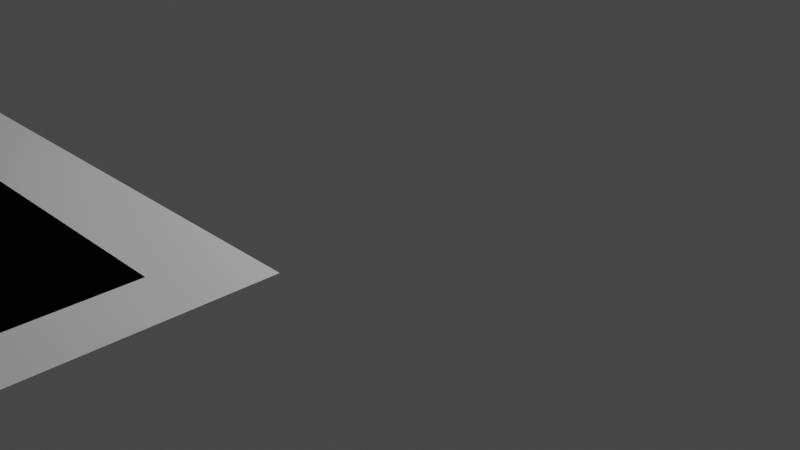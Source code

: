 # Source: Floor.blend  (saved by Blender 2.90.8; exported with 4.5.12 LTS)
import bpy
from mathutils import Matrix  # noqa: F401  (used for matrix-valued properties, if any)

bpy.ops.wm.read_factory_settings(use_empty=True)
scene = bpy.context.scene
scene.name = 'Scene'

# ---- collections
col_collection = bpy.data.collections.new('Collection'); scene.collection.children.link(col_collection)

# ---- world
world_world = bpy.data.worlds.new('World'); scene.world = world_world
world_world.use_nodes = True; world_world.node_tree.nodes.clear()
_N = world_world.node_tree.nodes; _L = world_world.node_tree.links
n0 = _N.new('ShaderNodeOutputWorld'); n0.name = 'World Output'; n0.location = (300, 300)
n1 = _N.new('ShaderNodeBackground'); n1.name = 'Background'; n1.location = (10, 300)
n1.inputs[0].default_value = (0.05088, 0.05088, 0.05088, 1.0)
_L.new(n1.outputs[0], n0.inputs[0])
n0.is_active_output = True
world_world.color = (0.05088, 0.05088, 0.05088)
world_world.use_sun_shadow = False
world_world.sun_shadow_jitter_overblur = 0.0

# ---- cameras
cam_camera = bpy.data.cameras.new('Camera')
cam_camera.clip_end = 100.0
cam_camera.ortho_scale = 7.314

# ---- lights
light_light = bpy.data.lights.new('Light', 'POINT')
light_light.transmission_factor = 0.0
light_light.energy = 1000.0
light_light.shadow_soft_size = 0.1
light_light.shadow_maximum_resolution = 0.006
light_light.use_absolute_resolution = True

# ---- meshes
me_plane_001 = bpy.data.meshes.new('Plane.001')
me_plane_001.from_pydata([(2.934, 2.089, 0.0), (2.934, -15.62, 0.0), (-3.052, 15.08, 0.0), (2.934, 15.08, 0.0), (2.934, -1.713, 0.0), (-1.54, -15.62, 0.0), (-1.815, 15.08, 0.0), (-1.54, -1.713, 0.0), (-3.052, 2.089, 0.0), (-1.54, 2.086, 0.0), (-3.76, -1.619, 3.451), (-1.815, -2.051, 3.451), (-3.76, -3.231, 3.451), (-1.815, -2.897, 3.451), (3.925, -2.051, 3.451), (3.925, -2.897, 3.451), (2.934, -7.957, 0.0), (-1.815, -8.224, 3.451), (-8.159, -1.171, 3.451), (-8.159, -2.783, 3.451), (-3.456, -7.249, 3.451), (-3.76, -0.2272, 3.451), (-1.815, -7.184, 3.451), (-12.44, -1.619, 3.451), (-12.44, -3.231, 3.451), (-12.44, -8.224, 3.451), (-12.44, -0.2272, 3.451), (15.02, -2.02, 3.451), (15.02, -3.231, 3.451), (3.925, -8.063, 3.451), (15.02, -8.063, 3.451), (-2.124, 15.08, 0.0), (-2.124, 2.089, 0.0), (-2.207, -1.619, 3.451), (-2.207, -3.231, 3.451), (-1.994, -8.224, 3.451), (-3.06, -1.619, 3.451), (-7.448, -8.224, 3.451), (-7.504, -2.783, 3.451), (-7.504, -1.171, 3.451), (-7.504, -0.2272, 3.451), (-8.795, -1.171, 3.451), (-8.795, -0.2272, 3.451), (-8.795, -8.224, 3.451), (-8.795, -2.783, 3.451), (-2.207, -7.249, 3.451), (-7.459, -7.162, 3.451), (-5.33, -8.224, 3.451), (-4.811, -7.219, 3.451), (-1.54, -7.957, 0.0), (-1.54, -9.4, 0.0), (2.934, -9.4, 0.0), (0.5125, -8.679, 0.0), (1.66, -8.679, 0.0), (2.934, -1.166, 0.0), (-1.54, -1.166, 0.0), (2.934, -3.534, 0.0), (-1.54, -3.534, 0.0), (2.934, -1.713, 0.0), (-1.54, -1.713, 0.0), (-0.03664, -1.166, 0.0), (1.818, -1.166, 0.0), (-0.2702, -3.534, 0.0), (2.078, -3.534, 0.0), (7.561, -2.041, 3.451), (7.561, -4.523, 3.451), (7.561, -8.063, 3.451), (11.81, -4.511, 3.451), (11.81, -8.063, 3.451), (11.81, -2.029, 3.451), (15.02, -5.863, 3.451), (3.925, -5.711, 3.451), (7.561, -5.695, 3.451), (11.81, -5.893, 3.451), (9.684, -2.035, 3.451), (9.684, -4.067, 3.451), (9.684, -8.063, 3.451), (9.684, -6.244, 3.451), (-3.052, 5.779, 0.0), (2.934, 5.779, 0.0), (-1.028, 5.777, 0.0), (-2.124, 5.779, 0.0), (-3.052, 2.962, 0.0), (2.934, 2.962, 0.0), (-0.9685, 2.96, 0.0), (-2.124, 2.962, 0.0), (2.183, 2.962, 0.0), (2.183, 5.779, 0.0), (-2.124, 2.499, 0.0), (-1.54, 2.499, 0.0)], [], [(80, 3, 6), (60, 0, 9), (81, 6, 31), (55, 60, 9), (8, 33, 32), (36, 34, 33), (13, 14, 11), (1, 50, 5), (51, 52, 50), (39, 19, 38), (39, 21, 40), (41, 26, 23), (43, 24, 25), (44, 23, 24), (69, 28, 27), (71, 66, 72), (22, 35, 17), (11, 34, 13), (81, 2, 78), (34, 20, 45), (10, 38, 12), (20, 12, 48), (18, 44, 19), (34, 22, 13), (52, 16, 49), (47, 46, 37), (48, 38, 46), (62, 61, 60), (49, 62, 57), (4, 59, 7), (0, 61, 54), (62, 16, 63), (63, 16, 56), (77, 66, 76), (15, 64, 14), (73, 30, 70), (75, 69, 74), (67, 70, 28), (65, 71, 72), (64, 75, 74), (77, 68, 73), (85, 78, 82), (85, 80, 81), (9, 86, 84), (8, 32, 88), (89, 85, 88), (86, 0, 83), (3, 87, 79), (87, 83, 79), (88, 82, 8), (84, 89, 9), (80, 87, 3), (60, 61, 0), (81, 80, 6), (8, 36, 33), (36, 12, 34), (13, 15, 14), (1, 51, 50), (51, 53, 52), (39, 18, 19), (39, 10, 21), (41, 42, 26), (43, 44, 24), (44, 41, 23), (69, 67, 28), (71, 29, 66), (22, 45, 35), (11, 33, 34), (81, 31, 2), (34, 12, 20), (10, 39, 38), (18, 41, 44), (34, 45, 22), (52, 53, 16), (47, 48, 46), (48, 12, 38), (62, 63, 61), (4, 58, 59), (62, 49, 16), (77, 72, 66), (15, 65, 64), (73, 68, 30), (75, 67, 69), (67, 73, 70), (65, 15, 71), (64, 65, 75), (77, 76, 68), (85, 81, 78), (85, 84, 80), (9, 0, 86), (89, 84, 85), (87, 86, 83), (88, 85, 82)])
_uv = me_plane_001.uv_layers.new(name='Plane_001-mesh-map-0')
_uv.uv.foreach_set('vector', [0.2317, 0.6899, 1.0, 1.0, 0.2317, 1.0, 0.4898, 0.4627, 1.0, 0.5669, 0.2317, 0.5669, 0.1738, 0.6899, 0.2317, 1.0, 0.1738, 1.0, 0.2317, 0.4627, 0.4898, 0.4627, 0.2317, 0.5669, 0.0, 0.5669, 0.1738, 0.5669, 0.1738, 0.5669, 0.04764, 0.5669, 0.1738, 0.5669, 0.1738, 0.5669, 0.2317, 0.5669, 0.2317, 0.5669, 0.2317, 0.5669, 1.0, 0.0, 0.2317, 0.1991, 0.2317, 0.0, 1.0, 0.1991, 0.2317, 0.2222, 0.2317, 0.1991, 0.0, 0.5669, 0.0, 0.5669, 0.0, 0.5669, 0.0, 0.5669, 0.0, 0.5669, 0.0, 0.5669, 0.0, 0.5669, 0.0, 0.5669, 0.0, 0.5669, 0.0, 0.5669, 0.0, 0.5669, 0.0, 0.5669, 0.0, 0.5669, 0.0, 0.5669, 0.0, 0.5669, 0.2317, 0.5669, 0.2317, 0.5669, 0.2317, 0.5669, 0.2317, 0.5669, 0.2317, 0.5669, 0.2317, 0.5669, 0.2317, 0.5669, 0.1738, 0.5669, 0.2317, 0.5669, 0.2317, 0.5669, 0.1738, 0.5669, 0.2317, 0.5669, 0.1738, 0.6899, 0.0, 1.0, 0.0, 0.6899, 0.1738, 0.5669, 0.0, 0.5669, 0.1738, 0.5669, 0.0, 0.5669, 0.0, 0.5669, 0.0, 0.5669, 0.0, 0.5669, 0.0, 0.5669, 0.0, 0.5669, 0.0, 0.5669, 0.0, 0.5669, 0.0, 0.5669, 0.1738, 0.5669, 0.2317, 0.5669, 0.2317, 0.5669, 0.2317, 0.2222, 1.0, 0.2453, 0.2317, 0.2453, 0.0, 0.5669, 0.0, 0.5669, 0.0, 0.5669, 0.0, 0.5669, 0.0, 0.5669, 0.0, 0.5669, 0.4497, 0.3869, 0.8083, 0.4627, 0.4898, 0.4627, 0.2317, 0.2453, 0.4497, 0.3869, 0.2317, 0.3869, 1.0, 0.4452, 0.2317, 0.4452, 0.2317, 0.4452, 1.0, 0.5669, 0.8083, 0.4627, 1.0, 0.4627, 0.4497, 0.3869, 1.0, 0.2453, 0.853, 0.3869, 0.853, 0.3869, 1.0, 0.2453, 1.0, 0.3869, 0.2317, 0.5669, 0.2317, 0.5669, 0.2317, 0.5669, 0.2317, 0.5669, 0.2317, 0.5669, 0.2317, 0.5669, 0.2317, 0.5669, 0.2317, 0.5669, 0.2317, 0.5669, 0.2317, 0.5669, 0.2317, 0.5669, 0.2317, 0.5669, 0.2317, 0.5669, 0.2317, 0.5669, 0.2317, 0.5669, 0.2317, 0.5669, 0.2317, 0.5669, 0.2317, 0.5669, 0.2317, 0.5669, 0.2317, 0.5669, 0.2317, 0.5669, 0.2317, 0.5669, 0.2317, 0.5669, 0.2317, 0.5669, 0.1738, 0.596, 0.0, 0.6899, 0.0, 0.596, 0.1738, 0.596, 0.2317, 0.6899, 0.1738, 0.6899, 0.2317, 0.5669, 0.8522, 0.596, 0.2317, 0.596, 0.0, 0.5669, 0.1738, 0.5669, 0.1738, 0.5805, 0.2171, 0.5806, 0.1738, 0.596, 0.1738, 0.5805, 0.8522, 0.596, 1.0, 0.5669, 1.0, 0.596, 1.0, 1.0, 0.8544, 0.6899, 1.0, 0.6899, 0.8544, 0.6899, 1.0, 0.596, 1.0, 0.6899, 0.1738, 0.5805, 0.0, 0.596, 0.0, 0.5669, 0.2317, 0.596, 0.2171, 0.5806, 0.2317, 0.5669, 0.2317, 0.6899, 0.8544, 0.6899, 1.0, 1.0, 0.4898, 0.4627, 0.8083, 0.4627, 1.0, 0.5669, 0.1738, 0.6899, 0.2317, 0.6899, 0.2317, 1.0, 0.0, 0.5669, 0.04764, 0.5669, 0.1738, 0.5669, 0.04764, 0.5669, 0.0, 0.5669, 0.1738, 0.5669, 0.2317, 0.5669, 0.2317, 0.5669, 0.2317, 0.5669, 1.0, 0.0, 1.0, 0.1991, 0.2317, 0.1991, 1.0, 0.1991, 1.0, 0.2222, 0.2317, 0.2222, 0.0, 0.5669, 0.0, 0.5669, 0.0, 0.5669, 0.0, 0.5669, 0.0, 0.5669, 0.0, 0.5669, 0.0, 0.5669, 0.0, 0.5669, 0.0, 0.5669, 0.0, 0.5669, 0.0, 0.5669, 0.0, 0.5669, 0.0, 0.5669, 0.0, 0.5669, 0.0, 0.5669, 0.2317, 0.5669, 0.2317, 0.5669, 0.2317, 0.5669, 0.2317, 0.5669, 0.2317, 0.5669, 0.2317, 0.5669, 0.2317, 0.5669, 0.1738, 0.5669, 0.1738, 0.5669, 0.2317, 0.5669, 0.1738, 0.5669, 0.1738, 0.5669, 0.1738, 0.6899, 0.1738, 1.0, 0.0, 1.0, 0.1738, 0.5669, 0.0, 0.5669, 0.0, 0.5669, 0.0, 0.5669, 0.0, 0.5669, 0.0, 0.5669, 0.0, 0.5669, 0.0, 0.5669, 0.0, 0.5669, 0.1738, 0.5669, 0.1738, 0.5669, 0.2317, 0.5669, 0.2317, 0.2222, 1.0, 0.2222, 1.0, 0.2453, 0.0, 0.5669, 0.0, 0.5669, 0.0, 0.5669, 0.0, 0.5669, 0.0, 0.5669, 0.0, 0.5669, 0.4497, 0.3869, 0.853, 0.3869, 0.8083, 0.4627, 1.0, 0.4452, 1.0, 0.4452, 0.2317, 0.4452, 0.4497, 0.3869, 0.2317, 0.2453, 1.0, 0.2453, 0.2317, 0.5669, 0.2317, 0.5669, 0.2317, 0.5669, 0.2317, 0.5669, 0.2317, 0.5669, 0.2317, 0.5669, 0.2317, 0.5669, 0.2317, 0.5669, 0.2317, 0.5669, 0.2317, 0.5669, 0.2317, 0.5669, 0.2317, 0.5669, 0.2317, 0.5669, 0.2317, 0.5669, 0.2317, 0.5669, 0.2317, 0.5669, 0.2317, 0.5669, 0.2317, 0.5669, 0.2317, 0.5669, 0.2317, 0.5669, 0.2317, 0.5669, 0.2317, 0.5669, 0.2317, 0.5669, 0.2317, 0.5669, 0.1738, 0.596, 0.1738, 0.6899, 0.0, 0.6899, 0.1738, 0.596, 0.2317, 0.596, 0.2317, 0.6899, 0.2317, 0.5669, 1.0, 0.5669, 0.8522, 0.596, 0.2171, 0.5806, 0.2317, 0.596, 0.1738, 0.596, 0.8544, 0.6899, 0.8522, 0.596, 1.0, 0.596, 0.1738, 0.5805, 0.1738, 0.596, 0.0, 0.596])
me_plane_001.use_remesh_fix_poles = True
me_plane_001.use_remesh_preserve_attributes = False
me_plane_001.use_mirror_vertex_groups = False
me_plane_001.update()
me_plane = bpy.data.meshes.new('Plane')
me_plane.from_pydata([(1.0, 0.1337, 0.0), (1.0, -1.0, 0.0), (-1.0, 1.0, 0.0), (1.0, 1.0, 0.0), (1.0, -0.1097, 0.0), (-0.5366, -1.0, 0.0), (-0.5366, 1.0, 0.0), (-0.5366, -0.1097, 0.0), (-1.0, 0.1337, 0.0), (-0.5366, 0.1337, 0.0), (-1.0, -0.1036, 3.451), (-0.5366, -0.1036, 3.451), (-1.0, -0.2068, 3.451), (-0.5366, -0.2068, 3.451), (1.021, -0.1036, 3.451), (1.021, -0.2068, 3.451), (-1.0, -0.5491, 3.451), (-0.5366, -0.5491, 3.451), (-2.412, -0.1036, 3.451), (-2.412, -0.2068, 3.451), (-2.412, -0.5491, 3.451), (-1.0, 0.009615, 3.451), (-2.412, 0.009615, 3.451), (-3.819, -0.1036, 3.451), (-3.819, -0.2068, 3.451), (-3.819, -0.5491, 3.451), (-3.819, 0.009615, 3.451), (4.601, -0.1036, 3.451), (4.601, -0.2068, 3.451), (1.021, -0.5479, 3.451), (4.601, -0.5479, 3.451)], [], [(0, 6, 9), (1, 7, 5), (9, 2, 8), (4, 9, 7), (8, 11, 9), (10, 13, 11), (13, 14, 11), (12, 17, 13), (12, 20, 16), (10, 19, 12), (10, 22, 18), (22, 23, 18), (19, 25, 20), (18, 24, 19), (15, 27, 14), (15, 30, 28), (0, 3, 6), (1, 4, 7), (9, 6, 2), (4, 0, 9), (8, 10, 11), (10, 12, 13), (13, 15, 14), (12, 16, 17), (12, 19, 20), (10, 18, 19), (10, 21, 22), (22, 26, 23), (19, 24, 25), (18, 23, 24), (15, 28, 27), (15, 29, 30)])
_uv = me_plane.uv_layers.new(name='Plane-mesh-map-0')
_uv.uv.foreach_set('vector', [1.0, 0.5669, 0.2317, 1.0, 0.2317, 0.5669, 1.0, 0.0, 0.2317, 0.4452, 0.2317, 0.0, 0.2317, 0.5669, 0.0, 1.0, 0.0, 0.5669, 1.0, 0.4452, 0.2317, 0.5669, 0.2317, 0.4452, 0.0, 0.5669, 0.2317, 0.5669, 0.2317, 0.5669, 0.0, 0.5669, 0.2317, 0.5669, 0.2317, 0.5669, 0.2317, 0.5669, 0.2317, 0.5669, 0.2317, 0.5669, 0.0, 0.5669, 0.2317, 0.5669, 0.2317, 0.5669, 0.0, 0.5669, 0.0, 0.5669, 0.0, 0.5669, 0.0, 0.5669, 0.0, 0.5669, 0.0, 0.5669, 0.0, 0.5669, 0.0, 0.5669, 0.0, 0.5669, 0.0, 0.5669, 0.0, 0.5669, 0.0, 0.5669, 0.0, 0.5669, 0.0, 0.5669, 0.0, 0.5669, 0.0, 0.5669, 0.0, 0.5669, 0.0, 0.5669, 0.2317, 0.5669, 0.2317, 0.5669, 0.2317, 0.5669, 0.2317, 0.5669, 0.2317, 0.5669, 0.2317, 0.5669, 1.0, 0.5669, 1.0, 1.0, 0.2317, 1.0, 1.0, 0.0, 1.0, 0.4452, 0.2317, 0.4452, 0.2317, 0.5669, 0.2317, 1.0, 0.0, 1.0, 1.0, 0.4452, 1.0, 0.5669, 0.2317, 0.5669, 0.0, 0.5669, 0.0, 0.5669, 0.2317, 0.5669, 0.0, 0.5669, 0.0, 0.5669, 0.2317, 0.5669, 0.2317, 0.5669, 0.2317, 0.5669, 0.2317, 0.5669, 0.0, 0.5669, 0.0, 0.5669, 0.2317, 0.5669, 0.0, 0.5669, 0.0, 0.5669, 0.0, 0.5669, 0.0, 0.5669, 0.0, 0.5669, 0.0, 0.5669, 0.0, 0.5669, 0.0, 0.5669, 0.0, 0.5669, 0.0, 0.5669, 0.0, 0.5669, 0.0, 0.5669, 0.0, 0.5669, 0.0, 0.5669, 0.0, 0.5669, 0.0, 0.5669, 0.0, 0.5669, 0.0, 0.5669, 0.2317, 0.5669, 0.2317, 0.5669, 0.2317, 0.5669, 0.2317, 0.5669, 0.2317, 0.5669, 0.2317, 0.5669])
me_plane.use_remesh_fix_poles = True
me_plane.use_remesh_preserve_attributes = False
me_plane.use_mirror_vertex_groups = False
me_plane.update()

# ---- objects
ob_light = bpy.data.objects.new('Light', light_light)
ob_camera = bpy.data.objects.new('Camera', cam_camera)
ob_floor_navmesh = bpy.data.objects.new('Floor-navmesh', me_plane_001)
ob_floor_colonly = bpy.data.objects.new('Floor-colonly', me_plane)

# ---- transforms, parenting, visibility, modifiers, constraints
ob_light.location = (4.076, 1.005, 5.904)
ob_light.rotation_euler = (0.6503, 0.05522, 1.866)
ob_light.lock_rotations_4d = False
ob_light.empty_display_type = 'ARROWS'
ob_light.color = (0.0, 0.0, 0.0, 0.0)
ob_light.lineart.crease_threshold = 0.0
ob_camera.location = (7.359, -6.926, 4.958)
ob_camera.rotation_euler = (1.109, 0.0, 0.8149)
ob_camera.lock_rotations_4d = False
ob_camera.empty_display_type = 'ARROWS'
ob_camera.color = (0.0, 0.0, 0.0, 0.0)
ob_camera.display_type = 'WIRE'
ob_camera.lineart.crease_threshold = 0.0
ob_floor_navmesh.location = (-0.2038, -19.48, 2.114)
ob_floor_navmesh.lineart.crease_threshold = 0.0
ob_floor_colonly.location = (-0.2038, -19.48, 2.114)
ob_floor_colonly.scale = (3.382, 15.62, 1.0)
ob_floor_colonly.lineart.crease_threshold = 0.0

# ---- collection membership
col_collection.objects.link(ob_light)
col_collection.objects.link(ob_camera)
col_collection.objects.link(ob_floor_navmesh)
col_collection.objects.link(ob_floor_colonly)

# ---- scene / render settings (as saved in the file)
scene.camera = ob_camera
scene.frame_start = 1; scene.frame_end = 250; scene.frame_set(1)
scene.render.engine = 'BLENDER_EEVEE_NEXT'
scene.cycles.use_denoising = False
scene.cycles.samples = 128
scene.cycles.sampling_pattern = 'TABULATED_SOBOL'
scene.cycles.use_adaptive_sampling = False
scene.cycles.use_light_tree = False
scene.view_settings.view_transform = 'Filmic'
bpy.context.view_layer.update()
